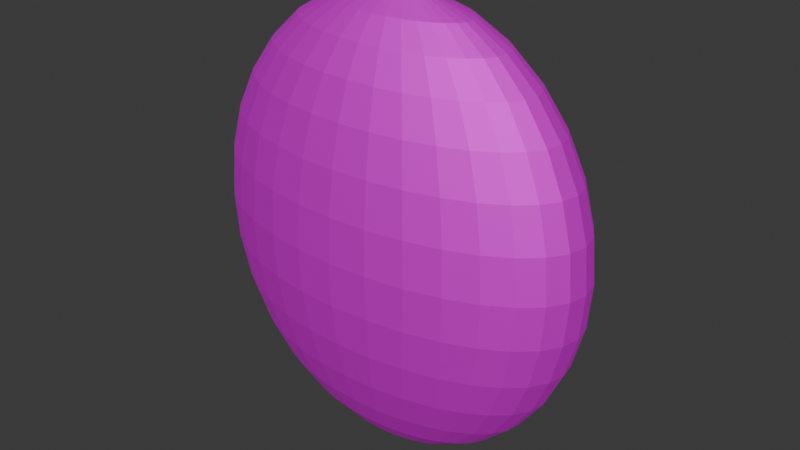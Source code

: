 # Source: industry.blend  (saved by Blender 4.2.16; exported with 4.5.12 LTS)
import bpy
from mathutils import Matrix  # noqa: F401  (used for matrix-valued properties, if any)

bpy.ops.wm.read_factory_settings(use_empty=True)
scene = bpy.context.scene
scene.name = 'Scene'

# ---- images (referenced by path relative to the original .blend; pixels are not part of the script)
import os
ASSET_DIR = os.environ.get("B2B_ASSET_DIR", "")  # directory of the original .blend (textures are referenced by path, not embedded)
HERE = os.path.dirname(os.path.abspath(__file__))  # packed textures are extracted next to this script under _unpacked/

def load_image(name, relpath, width, height, colorspace="sRGB"):
    """Load a texture the original file referenced (path relative to the .blend, or extracted next to this script)."""
    p = next((c for c in (os.path.join(HERE, relpath), os.path.join(ASSET_DIR, relpath)) if relpath and os.path.exists(c)), "")
    if p:
        img = bpy.data.images.load(p, check_existing=True)
        img.name = name
    else:  # same state as the original file: an image datablock whose file is absent (Cycles renders it pink)
        img = bpy.data.images.new(name, width, height)
        img.source = "FILE"
        img.filepath = "//" + (relpath or name)
    img.colorspace_settings.name = colorspace
    return img
img_death_jpg = load_image('death.jpg', 'death.jpg', 1024, 1024, 'sRGB')

# ---- materials (node trees are filled in below, after node groups)
mat_jeremy = bpy.data.materials.new('jeremy')
mat_jeremy.use_transparent_shadow = False

# ---- material node trees
mat_jeremy.use_nodes = True; mat_jeremy.node_tree.nodes.clear()
_N = mat_jeremy.node_tree.nodes; _L = mat_jeremy.node_tree.links
n0 = _N.new('ShaderNodeBsdfPrincipled'); n0.name = 'Principled BSDF'; n0.location = (10, 300)
n0.inputs[1].default_value = 0.8258
n0.inputs[2].default_value = 0.7576
n1 = _N.new('ShaderNodeOutputMaterial'); n1.name = 'Material Output'; n1.location = (300, 300)
n2 = _N.new('ShaderNodeTexImage'); n2.name = 'Image Texture'; n2.location = (-280, 280)
n2.image = img_death_jpg
_L.new(n0.outputs[0], n1.inputs[0])
_L.new(n2.outputs[0], n0.inputs[0])
n1.is_active_output = True

# ---- world
world_world = bpy.data.worlds.new('World'); scene.world = world_world
world_world.use_nodes = True; world_world.node_tree.nodes.clear()
_N = world_world.node_tree.nodes; _L = world_world.node_tree.links
n0 = _N.new('ShaderNodeOutputWorld'); n0.name = 'World Output'; n0.location = (300, 300)
n1 = _N.new('ShaderNodeBackground'); n1.name = 'Background'; n1.location = (10, 300)
n1.inputs[0].default_value = (0.05088, 0.05088, 0.05088, 1.0)
_L.new(n1.outputs[0], n0.inputs[0])
n0.is_active_output = True
world_world.color = (0.05088, 0.05088, 0.05088)
world_world.use_sun_shadow = False
world_world.sun_shadow_jitter_overblur = 0.0

# ---- meshes
me_sphere = bpy.data.meshes.new('Sphere')
me_sphere.from_pydata([(0.0, 0.5556, 0.8315), (0.0, 0.8315, 0.5556), (0.0, 0.9808, 0.1951), (0.0, 1.0, 0.0), (0.0, 0.9808, -0.1951), (0.0, 0.8315, -0.5556), (0.03806, 0.1913, 0.9808), (0.07466, 0.3753, 0.9239), (0.1084, 0.5449, 0.8315), (0.1379, 0.6935, 0.7071), (0.1622, 0.8155, 0.5556), (0.1802, 0.9061, 0.3827), (0.1913, 0.9619, 0.1951), (0.1951, 0.9808, 0.0), (0.1913, 0.9619, -0.1951), (0.1802, 0.9061, -0.3827), (0.1622, 0.8155, -0.5556), (0.1379, 0.6935, -0.7071), (0.1084, 0.5449, -0.8315), (0.07466, 0.3753, -0.9239), (0.03806, 0.1913, -0.9808), (0.07466, 0.1802, 0.9808), (0.1464, 0.3536, 0.9239), (0.2126, 0.5133, 0.8315), (0.2706, 0.6533, 0.7071), (0.3182, 0.7682, 0.5556), (0.3536, 0.8536, 0.3827), (0.3753, 0.9061, 0.1951), (0.3827, 0.9239, 0.0), (0.3753, 0.9061, -0.1951), (0.3536, 0.8536, -0.3827), (0.3182, 0.7682, -0.5556), (0.2706, 0.6533, -0.7071), (0.2126, 0.5133, -0.8315), (0.1464, 0.3536, -0.9239), (0.07466, 0.1802, -0.9808), (0.1084, 0.1622, 0.9808), (0.2126, 0.3182, 0.9239), (0.3087, 0.4619, 0.8315), (0.3928, 0.5879, 0.7071), (0.4619, 0.6913, 0.5556), (0.5133, 0.7682, 0.3827), (0.5449, 0.8155, 0.1951), (0.5556, 0.8315, 0.0), (0.5449, 0.8155, -0.1951), (0.5133, 0.7682, -0.3827), (0.4619, 0.6913, -0.5556), (0.3928, 0.5879, -0.7071), (0.3087, 0.4619, -0.8315), (0.2126, 0.3182, -0.9239), (0.1084, 0.1622, -0.9808), (0.1379, 0.1379, 0.9808), (0.2706, 0.2706, 0.9239), (0.3928, 0.3928, 0.8315), (0.5, 0.5, 0.7071), (0.5879, 0.5879, 0.5556), (0.6533, 0.6533, 0.3827), (0.6935, 0.6935, 0.1951), (0.7071, 0.7071, 0.0), (0.6935, 0.6935, -0.1951), (0.6533, 0.6533, -0.3827), (0.5879, 0.5879, -0.5556), (0.5, 0.5, -0.7071), (0.3928, 0.3928, -0.8315), (0.2706, 0.2706, -0.9239), (0.1379, 0.1379, -0.9808), (0.1622, 0.1084, 0.9808), (0.3182, 0.2126, 0.9239), (0.4619, 0.3087, 0.8315), (0.5879, 0.3928, 0.7071), (0.6913, 0.4619, 0.5556), (0.7682, 0.5133, 0.3827), (0.8155, 0.5449, 0.1951), (0.8315, 0.5556, 0.0), (0.8155, 0.5449, -0.1951), (0.7682, 0.5133, -0.3827), (0.6913, 0.4619, -0.5556), (0.5879, 0.3928, -0.7071), (0.4619, 0.3087, -0.8315), (0.3182, 0.2126, -0.9239), (0.1622, 0.1084, -0.9808), (0.0, 0.0, 1.0), (0.1802, 0.07466, 0.9808), (0.3536, 0.1464, 0.9239), (0.5133, 0.2126, 0.8315), (0.6533, 0.2706, 0.7071), (0.7682, 0.3182, 0.5556), (0.8536, 0.3536, 0.3827), (0.9061, 0.3753, 0.1951), (0.9239, 0.3827, 0.0), (0.9061, 0.3753, -0.1951), (0.8536, 0.3536, -0.3827), (0.7682, 0.3182, -0.5556), (0.6533, 0.2706, -0.7071), (0.5133, 0.2126, -0.8315), (0.3536, 0.1464, -0.9239), (0.1802, 0.07466, -0.9808), (0.1913, 0.03806, 0.9808), (0.3753, 0.07466, 0.9239), (0.5449, 0.1084, 0.8315), (0.6935, 0.1379, 0.7071), (0.8155, 0.1622, 0.5556), (0.9061, 0.1802, 0.3827), (0.9619, 0.1913, 0.1951), (0.9808, 0.1951, 0.0), (0.9619, 0.1913, -0.1951), (0.9061, 0.1802, -0.3827), (0.8155, 0.1622, -0.5556), (0.6935, 0.1379, -0.7071), (0.5449, 0.1084, -0.8315), (0.3753, 0.07466, -0.9239), (0.1913, 0.03806, -0.9808), (0.1951, -1.118e-08, 0.9808), (0.3827, -2.235e-08, 0.9239), (0.5556, -5.215e-08, 0.8315), (0.7071, 1.49e-08, 0.7071), (0.8315, -8.941e-08, 0.5556), (0.9239, 4.47e-08, 0.3827), (0.9808, -8.941e-08, 0.1951), (1.0, -1.639e-07, 0.0), (0.9808, -8.941e-08, -0.1951), (0.9239, 4.47e-08, -0.3827), (0.8315, -8.941e-08, -0.5556), (0.7071, 1.49e-08, -0.7071), (0.5556, -5.215e-08, -0.8315), (0.3827, -2.235e-08, -0.9239), (0.1951, -1.118e-08, -0.9808), (0.1913, -0.03806, 0.9808), (0.3753, -0.07466, 0.9239), (0.5449, -0.1084, 0.8315), (0.6935, -0.1379, 0.7071), (0.8155, -0.1622, 0.5556), (0.9061, -0.1802, 0.3827), (0.9619, -0.1913, 0.1951), (0.9808, -0.1951, 0.0), (0.9619, -0.1913, -0.1951), (0.9061, -0.1802, -0.3827), (0.8155, -0.1622, -0.5556), (0.6935, -0.1379, -0.7071), (0.5449, -0.1084, -0.8315), (0.3753, -0.07466, -0.9239), (0.1913, -0.03806, -0.9808), (0.1802, -0.07466, 0.9808), (0.3536, -0.1464, 0.9239), (0.5133, -0.2126, 0.8315), (0.6533, -0.2706, 0.7071), (0.7682, -0.3182, 0.5556), (0.8536, -0.3536, 0.3827), (0.9061, -0.3753, 0.1951), (0.9239, -0.3827, 0.0), (0.9061, -0.3753, -0.1951), (0.8536, -0.3536, -0.3827), (0.7682, -0.3182, -0.5556), (0.6533, -0.2706, -0.7071), (0.5133, -0.2126, -0.8315), (0.3536, -0.1464, -0.9239), (0.1802, -0.07466, -0.9808), (0.1622, -0.1084, 0.9808), (0.3182, -0.2126, 0.9239), (0.4619, -0.3087, 0.8315), (0.5879, -0.3928, 0.7071), (0.6913, -0.4619, 0.5556), (0.7682, -0.5133, 0.3827), (0.8155, -0.5449, 0.1951), (0.8315, -0.5556, 0.0), (0.8155, -0.5449, -0.1951), (0.7682, -0.5133, -0.3827), (0.6913, -0.4619, -0.5556), (0.5879, -0.3928, -0.7071), (0.4619, -0.3087, -0.8315), (0.3182, -0.2126, -0.9239), (0.1622, -0.1084, -0.9808), (0.1379, -0.1379, 0.9808), (0.2706, -0.2706, 0.9239), (0.3928, -0.3928, 0.8315), (0.5, -0.5, 0.7071), (0.5879, -0.5879, 0.5556), (0.6533, -0.6533, 0.3827), (0.6935, -0.6935, 0.1951), (0.7071, -0.7071, 0.0), (0.6935, -0.6935, -0.1951), (0.6533, -0.6533, -0.3827), (0.5879, -0.5879, -0.5556), (0.5, -0.5, -0.7071), (0.3928, -0.3928, -0.8315), (0.2706, -0.2706, -0.9239), (0.1379, -0.1379, -0.9808), (0.1084, -0.1622, 0.9808), (0.2126, -0.3182, 0.9239), (0.3087, -0.4619, 0.8315), (0.3928, -0.5879, 0.7071), (0.4619, -0.6913, 0.5556), (0.5133, -0.7682, 0.3827), (0.5449, -0.8155, 0.1951), (0.5556, -0.8315, 0.0), (0.5449, -0.8155, -0.1951), (0.5133, -0.7682, -0.3827), (0.4619, -0.6913, -0.5556), (0.3928, -0.5879, -0.7071), (0.3087, -0.4619, -0.8315), (0.2126, -0.3182, -0.9239), (0.1084, -0.1622, -0.9808), (0.07466, -0.1802, 0.9808), (0.1464, -0.3536, 0.9239), (0.2126, -0.5133, 0.8315), (0.2706, -0.6533, 0.7071), (0.3182, -0.7682, 0.5556), (0.3536, -0.8536, 0.3827), (0.3753, -0.9061, 0.1951), (0.3827, -0.9239, 0.0), (0.3753, -0.9061, -0.1951), (0.3536, -0.8536, -0.3827), (0.3182, -0.7682, -0.5556), (0.2706, -0.6533, -0.7071), (0.2126, -0.5133, -0.8315), (0.1464, -0.3536, -0.9239), (0.07466, -0.1802, -0.9808), (0.03806, -0.1913, 0.9808), (0.07466, -0.3753, 0.9239), (0.1084, -0.5449, 0.8315), (0.1379, -0.6935, 0.7071), (0.1622, -0.8155, 0.5556), (0.1802, -0.9061, 0.3827), (0.1913, -0.9619, 0.1951), (0.1951, -0.9808, 0.0), (0.1913, -0.9619, -0.1951), (0.1802, -0.9061, -0.3827), (0.1622, -0.8155, -0.5556), (0.1379, -0.6935, -0.7071), (0.1084, -0.5449, -0.8315), (0.07466, -0.3753, -0.9239), (0.03806, -0.1913, -0.9808), (-7.451e-09, -0.1951, 0.9808), (-5.215e-08, -0.3827, 0.9239), (-9.686e-08, -0.5556, 0.8315), (-1.49e-08, -0.7071, 0.7071), (-1.043e-07, -0.8315, 0.5556), (2.98e-08, -0.9239, 0.3827), (-1.341e-07, -0.9808, 0.1951), (-3.278e-07, -1.0, 0.0), (-1.341e-07, -0.9808, -0.1951), (2.98e-08, -0.9239, -0.3827), (-1.043e-07, -0.8315, -0.5556), (-1.49e-08, -0.7071, -0.7071), (-9.686e-08, -0.5556, -0.8315), (-5.215e-08, -0.3827, -0.9239), (-7.451e-09, -0.1951, -0.9808), (-0.03806, -0.1913, 0.9808), (-0.07466, -0.3753, 0.9239), (-0.1084, -0.5449, 0.8315), (-0.1379, -0.6935, 0.7071), (-0.1622, -0.8155, 0.5556), (-0.1802, -0.9061, 0.3827), (-0.1913, -0.9619, 0.1951), (-0.1951, -0.9808, 0.0), (-0.1913, -0.9619, -0.1951), (-0.1802, -0.9061, -0.3827), (-0.1622, -0.8155, -0.5556), (-0.1379, -0.6935, -0.7071), (-0.1084, -0.5449, -0.8315), (-0.07466, -0.3753, -0.9239), (-0.03806, -0.1913, -0.9808), (-0.07466, -0.1802, 0.9808), (-0.1464, -0.3536, 0.9239), (-0.2126, -0.5133, 0.8315), (-0.2706, -0.6533, 0.7071), (-0.3182, -0.7682, 0.5556), (-0.3536, -0.8536, 0.3827), (-0.3753, -0.9061, 0.1951), (-0.3827, -0.9239, 0.0), (-0.3753, -0.9061, -0.1951), (-0.3536, -0.8536, -0.3827), (-0.3182, -0.7682, -0.5556), (-0.2706, -0.6533, -0.7071), (-0.2126, -0.5133, -0.8315), (-0.1464, -0.3536, -0.9239), (-0.07466, -0.1802, -0.9808), (-0.1084, -0.1622, 0.9808), (-0.2126, -0.3182, 0.9239), (-0.3087, -0.4619, 0.8315), (-0.3928, -0.5879, 0.7071), (-0.4619, -0.6913, 0.5556), (-0.5133, -0.7682, 0.3827), (-0.5449, -0.8155, 0.1951), (-0.5556, -0.8315, 0.0), (-0.5449, -0.8155, -0.1951), (-0.5133, -0.7682, -0.3827), (-0.4619, -0.6913, -0.5556), (-0.3928, -0.5879, -0.7071), (-0.3087, -0.4619, -0.8315), (-0.2126, -0.3182, -0.9239), (-0.1084, -0.1622, -0.9808), (-0.1379, -0.1379, 0.9808), (-0.2706, -0.2706, 0.9239), (-0.3928, -0.3928, 0.8315), (-0.5, -0.5, 0.7071), (-0.5879, -0.5879, 0.5556), (-0.6533, -0.6533, 0.3827), (-0.6935, -0.6935, 0.1951), (-0.7071, -0.7071, 0.0), (-0.6935, -0.6935, -0.1951), (-0.6533, -0.6533, -0.3827), (-0.5879, -0.5879, -0.5556), (-0.5, -0.5, -0.7071), (-0.3928, -0.3928, -0.8315), (-0.2706, -0.2706, -0.9239), (-0.1379, -0.1379, -0.9808), (0.0, 0.0, -1.0), (-0.1622, -0.1084, 0.9808), (-0.3182, -0.2126, 0.9239), (-0.4619, -0.3087, 0.8315), (-0.5879, -0.3928, 0.7071), (-0.6913, -0.4619, 0.5556), (-0.7682, -0.5133, 0.3827), (-0.8155, -0.5449, 0.1951), (-0.8315, -0.5556, 0.0), (-0.8155, -0.5449, -0.1951), (-0.7682, -0.5133, -0.3827), (-0.6913, -0.4619, -0.5556), (-0.5879, -0.3928, -0.7071), (-0.4619, -0.3087, -0.8315), (-0.3182, -0.2126, -0.9239), (-0.1622, -0.1084, -0.9808), (-0.1802, -0.07466, 0.9808), (-0.3536, -0.1464, 0.9239), (-0.5133, -0.2126, 0.8315), (-0.6533, -0.2706, 0.7071), (-0.7682, -0.3182, 0.5556), (-0.8536, -0.3536, 0.3827), (-0.9061, -0.3753, 0.1951), (-0.9239, -0.3827, 0.0), (-0.9061, -0.3753, -0.1951), (-0.8536, -0.3536, -0.3827), (-0.7682, -0.3182, -0.5556), (-0.6533, -0.2706, -0.7071), (-0.5133, -0.2126, -0.8315), (-0.3536, -0.1464, -0.9239), (-0.1802, -0.07466, -0.9808), (-0.1913, -0.03806, 0.9808), (-0.3753, -0.07466, 0.9239), (-0.5449, -0.1084, 0.8315), (-0.6935, -0.1379, 0.7071), (-0.8155, -0.1622, 0.5556), (-0.9061, -0.1802, 0.3827), (-0.9619, -0.1913, 0.1951), (-0.9808, -0.1951, 0.0), (-0.9619, -0.1913, -0.1951), (-0.9061, -0.1802, -0.3827), (-0.8155, -0.1622, -0.5556), (-0.6935, -0.1379, -0.7071), (-0.5449, -0.1084, -0.8315), (-0.3753, -0.07466, -0.9239), (-0.1913, -0.03806, -0.9808), (-0.1951, 1.863e-08, 0.9808), (-0.3827, 5.215e-08, 0.9239), (-0.5556, 1.49e-07, 0.8315), (-0.7071, 2.98e-08, 0.7071), (-0.8315, 1.639e-07, 0.5556), (-0.9239, 1.49e-08, 0.3827), (-0.9808, 2.682e-07, 0.1951), (-1.0, 4.47e-07, 0.0), (-0.9808, 2.682e-07, -0.1951), (-0.9239, 1.49e-08, -0.3827), (-0.8315, 1.639e-07, -0.5556), (-0.7071, 2.98e-08, -0.7071), (-0.5556, 1.49e-07, -0.8315), (-0.3827, 5.215e-08, -0.9239), (-0.1951, 1.863e-08, -0.9808), (-0.1913, 0.03806, 0.9808), (-0.3753, 0.07466, 0.9239), (-0.5449, 0.1084, 0.8315), (-0.6935, 0.1379, 0.7071), (-0.8155, 0.1622, 0.5556), (-0.9061, 0.1802, 0.3827), (-0.9619, 0.1913, 0.1951), (-0.9808, 0.1951, 0.0), (-0.9619, 0.1913, -0.1951), (-0.9061, 0.1802, -0.3827), (-0.8155, 0.1622, -0.5556), (-0.6935, 0.1379, -0.7071), (-0.5449, 0.1084, -0.8315), (-0.3753, 0.07466, -0.9239), (-0.1913, 0.03806, -0.9808), (-0.1802, 0.07466, 0.9808), (-0.3536, 0.1464, 0.9239), (-0.5133, 0.2126, 0.8315), (-0.6533, 0.2706, 0.7071), (-0.7682, 0.3182, 0.5556), (-0.8536, 0.3536, 0.3827), (-0.9061, 0.3753, 0.1951), (-0.9239, 0.3827, 0.0), (-0.9061, 0.3753, -0.1951), (-0.8536, 0.3536, -0.3827), (-0.7682, 0.3182, -0.5556), (-0.6533, 0.2706, -0.7071), (-0.5133, 0.2126, -0.8315), (-0.3536, 0.1464, -0.9239), (-0.1802, 0.07466, -0.9808), (-0.1622, 0.1084, 0.9808), (-0.3182, 0.2126, 0.9239), (-0.4619, 0.3087, 0.8315), (-0.5879, 0.3928, 0.7071), (-0.6913, 0.4619, 0.5556), (-0.7682, 0.5133, 0.3827), (-0.8155, 0.5449, 0.1951), (-0.8315, 0.5556, 0.0), (-0.8155, 0.5449, -0.1951), (-0.7682, 0.5133, -0.3827), (-0.6913, 0.4619, -0.5556), (-0.5879, 0.3928, -0.7071), (-0.4619, 0.3087, -0.8315), (-0.3182, 0.2126, -0.9239), (-0.1622, 0.1084, -0.9808), (-0.1379, 0.1379, 0.9808), (-0.2706, 0.2706, 0.9239), (-0.3928, 0.3928, 0.8315), (-0.5, 0.5, 0.7071), (-0.5879, 0.5879, 0.5556), (-0.6533, 0.6533, 0.3827), (-0.6935, 0.6935, 0.1951), (-0.7071, 0.7071, 0.0), (-0.6935, 0.6935, -0.1951), (-0.6533, 0.6533, -0.3827), (-0.5879, 0.5879, -0.5556), (-0.5, 0.5, -0.7071), (-0.3928, 0.3928, -0.8315), (-0.2706, 0.2706, -0.9239), (-0.1379, 0.1379, -0.9808), (-0.1084, 0.1622, 0.9808), (-0.2126, 0.3182, 0.9239), (-0.3087, 0.4619, 0.8315), (-0.3928, 0.5879, 0.7071), (-0.4619, 0.6913, 0.5556), (-0.5133, 0.7682, 0.3827), (-0.5449, 0.8155, 0.1951), (-0.5556, 0.8315, 0.0), (-0.5449, 0.8155, -0.1951), (-0.5133, 0.7682, -0.3827), (-0.4619, 0.6913, -0.5556), (-0.3928, 0.5879, -0.7071), (-0.3087, 0.4619, -0.8315), (-0.2126, 0.3182, -0.9239), (-0.1084, 0.1622, -0.9808), (-0.07466, 0.1802, 0.9808), (-0.1464, 0.3536, 0.9239), (-0.2126, 0.5133, 0.8315), (-0.2706, 0.6533, 0.7071), (-0.3182, 0.7682, 0.5556), (-0.3536, 0.8536, 0.3827), (-0.3753, 0.9061, 0.1951), (-0.3827, 0.9239, 0.0), (-0.3753, 0.9061, -0.1951), (-0.3536, 0.8536, -0.3827), (-0.3182, 0.7682, -0.5556), (-0.2706, 0.6533, -0.7071), (-0.2126, 0.5133, -0.8315), (-0.1464, 0.3536, -0.9239), (-0.07466, 0.1802, -0.9808), (-0.03806, 0.1913, 0.9808), (-0.07466, 0.3753, 0.9239), (-0.1084, 0.5449, 0.8315), (-0.1379, 0.6935, 0.7071), (-0.1622, 0.8155, 0.5556), (-0.1802, 0.9061, 0.3827), (-0.1913, 0.9619, 0.1951), (-0.1951, 0.9808, 0.0), (-0.1913, 0.9619, -0.1951), (-0.1802, 0.9061, -0.3827), (-0.1622, 0.8155, -0.5556), (-0.1379, 0.6935, -0.7071), (-0.1084, 0.5449, -0.8315), (-0.07466, 0.3753, -0.9239), (-0.03806, 0.1913, -0.9808), (1.49e-08, 0.1951, 0.9808), (6.706e-08, 0.3827, 0.9239), (8.941e-08, 0.7071, 0.7071), (5.96e-08, 0.9239, 0.3827), (5.96e-08, 0.9239, -0.3827), (8.941e-08, 0.7071, -0.7071), (2.161e-07, 0.5556, -0.8315), (6.706e-08, 0.3827, -0.9239), (1.49e-08, 0.1951, -0.9808)], [], [(0, 474, 7, 8), (5, 477, 15, 16), (475, 0, 8, 9), (478, 5, 16, 17), (1, 475, 9, 10), (479, 478, 17, 18), (476, 1, 10, 11), (480, 479, 18, 19), (2, 476, 11, 12), (481, 480, 19, 20), (3, 2, 12, 13), (473, 81, 6), (307, 481, 20), (4, 3, 13, 14), (474, 473, 6, 7), (477, 4, 14, 15), (7, 6, 21, 22), (15, 14, 29, 30), (8, 7, 22, 23), (16, 15, 30, 31), (9, 8, 23, 24), (17, 16, 31, 32), (10, 9, 24, 25), (18, 17, 32, 33), (11, 10, 25, 26), (19, 18, 33, 34), (12, 11, 26, 27), (20, 19, 34, 35), (13, 12, 27, 28), (6, 81, 21), (307, 20, 35), (14, 13, 28, 29), (26, 25, 40, 41), (34, 33, 48, 49), (27, 26, 41, 42), (35, 34, 49, 50), (28, 27, 42, 43), (21, 81, 36), (307, 35, 50), (29, 28, 43, 44), (22, 21, 36, 37), (30, 29, 44, 45), (23, 22, 37, 38), (31, 30, 45, 46), (24, 23, 38, 39), (32, 31, 46, 47), (25, 24, 39, 40), (33, 32, 47, 48), (45, 44, 59, 60), (38, 37, 52, 53), (46, 45, 60, 61), (39, 38, 53, 54), (47, 46, 61, 62), (40, 39, 54, 55), (48, 47, 62, 63), (41, 40, 55, 56), (49, 48, 63, 64), (42, 41, 56, 57), (50, 49, 64, 65), (43, 42, 57, 58), (36, 81, 51), (307, 50, 65), (44, 43, 58, 59), (37, 36, 51, 52), (64, 63, 78, 79), (57, 56, 71, 72), (65, 64, 79, 80), (58, 57, 72, 73), (51, 81, 66), (307, 65, 80), (59, 58, 73, 74), (52, 51, 66, 67), (60, 59, 74, 75), (53, 52, 67, 68), (61, 60, 75, 76), (54, 53, 68, 69), (62, 61, 76, 77), (55, 54, 69, 70), (63, 62, 77, 78), (56, 55, 70, 71), (68, 67, 83, 84), (76, 75, 91, 92), (69, 68, 84, 85), (77, 76, 92, 93), (70, 69, 85, 86), (78, 77, 93, 94), (71, 70, 86, 87), (79, 78, 94, 95), (72, 71, 87, 88), (80, 79, 95, 96), (73, 72, 88, 89), (66, 81, 82), (307, 80, 96), (74, 73, 89, 90), (67, 66, 82, 83), (75, 74, 90, 91), (88, 87, 102, 103), (96, 95, 110, 111), (89, 88, 103, 104), (82, 81, 97), (307, 96, 111), (90, 89, 104, 105), (83, 82, 97, 98), (91, 90, 105, 106), (84, 83, 98, 99), (92, 91, 106, 107), (85, 84, 99, 100), (93, 92, 107, 108), (86, 85, 100, 101), (94, 93, 108, 109), (87, 86, 101, 102), (95, 94, 109, 110), (107, 106, 121, 122), (100, 99, 114, 115), (108, 107, 122, 123), (101, 100, 115, 116), (109, 108, 123, 124), (102, 101, 116, 117), (110, 109, 124, 125), (103, 102, 117, 118), (111, 110, 125, 126), (104, 103, 118, 119), (97, 81, 112), (307, 111, 126), (105, 104, 119, 120), (98, 97, 112, 113), (106, 105, 120, 121), (99, 98, 113, 114), (126, 125, 140, 141), (119, 118, 133, 134), (112, 81, 127), (307, 126, 141), (120, 119, 134, 135), (113, 112, 127, 128), (121, 120, 135, 136), (114, 113, 128, 129), (122, 121, 136, 137), (115, 114, 129, 130), (123, 122, 137, 138), (116, 115, 130, 131), (124, 123, 138, 139), (117, 116, 131, 132), (125, 124, 139, 140), (118, 117, 132, 133), (138, 137, 152, 153), (131, 130, 145, 146), (139, 138, 153, 154), (132, 131, 146, 147), (140, 139, 154, 155), (133, 132, 147, 148), (141, 140, 155, 156), (134, 133, 148, 149), (127, 81, 142), (307, 141, 156), (135, 134, 149, 150), (128, 127, 142, 143), (136, 135, 150, 151), (129, 128, 143, 144), (137, 136, 151, 152), (130, 129, 144, 145), (142, 81, 157), (307, 156, 171), (150, 149, 164, 165), (143, 142, 157, 158), (151, 150, 165, 166), (144, 143, 158, 159), (152, 151, 166, 167), (145, 144, 159, 160), (153, 152, 167, 168), (146, 145, 160, 161), (154, 153, 168, 169), (147, 146, 161, 162), (155, 154, 169, 170), (148, 147, 162, 163), (156, 155, 170, 171), (149, 148, 163, 164), (161, 160, 175, 176), (169, 168, 183, 184), (162, 161, 176, 177), (170, 169, 184, 185), (163, 162, 177, 178), (171, 170, 185, 186), (164, 163, 178, 179), (157, 81, 172), (307, 171, 186), (165, 164, 179, 180), (158, 157, 172, 173), (166, 165, 180, 181), (159, 158, 173, 174), (167, 166, 181, 182), (160, 159, 174, 175), (168, 167, 182, 183), (180, 179, 194, 195), (173, 172, 187, 188), (181, 180, 195, 196), (174, 173, 188, 189), (182, 181, 196, 197), (175, 174, 189, 190), (183, 182, 197, 198), (176, 175, 190, 191), (184, 183, 198, 199), (177, 176, 191, 192), (185, 184, 199, 200), (178, 177, 192, 193), (186, 185, 200, 201), (179, 178, 193, 194), (172, 81, 187), (307, 186, 201), (199, 198, 213, 214), (192, 191, 206, 207), (200, 199, 214, 215), (193, 192, 207, 208), (201, 200, 215, 216), (194, 193, 208, 209), (187, 81, 202), (307, 201, 216), (195, 194, 209, 210), (188, 187, 202, 203), (196, 195, 210, 211), (189, 188, 203, 204), (197, 196, 211, 212), (190, 189, 204, 205), (198, 197, 212, 213), (191, 190, 205, 206), (203, 202, 217, 218), (211, 210, 225, 226), (204, 203, 218, 219), (212, 211, 226, 227), (205, 204, 219, 220), (213, 212, 227, 228), (206, 205, 220, 221), (214, 213, 228, 229), (207, 206, 221, 222), (215, 214, 229, 230), (208, 207, 222, 223), (216, 215, 230, 231), (209, 208, 223, 224), (202, 81, 217), (307, 216, 231), (210, 209, 224, 225), (222, 221, 236, 237), (230, 229, 244, 245), (223, 222, 237, 238), (231, 230, 245, 246), (224, 223, 238, 239), (217, 81, 232), (307, 231, 246), (225, 224, 239, 240), (218, 217, 232, 233), (226, 225, 240, 241), (219, 218, 233, 234), (227, 226, 241, 242), (220, 219, 234, 235), (228, 227, 242, 243), (221, 220, 235, 236), (229, 228, 243, 244), (241, 240, 255, 256), (234, 233, 248, 249), (242, 241, 256, 257), (235, 234, 249, 250), (243, 242, 257, 258), (236, 235, 250, 251), (244, 243, 258, 259), (237, 236, 251, 252), (245, 244, 259, 260), (238, 237, 252, 253), (246, 245, 260, 261), (239, 238, 253, 254), (232, 81, 247), (307, 246, 261), (240, 239, 254, 255), (233, 232, 247, 248), (260, 259, 274, 275), (253, 252, 267, 268), (261, 260, 275, 276), (254, 253, 268, 269), (247, 81, 262), (307, 261, 276), (255, 254, 269, 270), (248, 247, 262, 263), (256, 255, 270, 271), (249, 248, 263, 264), (257, 256, 271, 272), (250, 249, 264, 265), (258, 257, 272, 273), (251, 250, 265, 266), (259, 258, 273, 274), (252, 251, 266, 267), (272, 271, 286, 287), (265, 264, 279, 280), (273, 272, 287, 288), (266, 265, 280, 281), (274, 273, 288, 289), (267, 266, 281, 282), (275, 274, 289, 290), (268, 267, 282, 283), (276, 275, 290, 291), (269, 268, 283, 284), (262, 81, 277), (307, 276, 291), (270, 269, 284, 285), (263, 262, 277, 278), (271, 270, 285, 286), (264, 263, 278, 279), (291, 290, 305, 306), (284, 283, 298, 299), (277, 81, 292), (307, 291, 306), (285, 284, 299, 300), (278, 277, 292, 293), (286, 285, 300, 301), (279, 278, 293, 294), (287, 286, 301, 302), (280, 279, 294, 295), (288, 287, 302, 303), (281, 280, 295, 296), (289, 288, 303, 304), (282, 281, 296, 297), (290, 289, 304, 305), (283, 282, 297, 298), (295, 294, 310, 311), (303, 302, 318, 319), (296, 295, 311, 312), (304, 303, 319, 320), (297, 296, 312, 313), (305, 304, 320, 321), (298, 297, 313, 314), (306, 305, 321, 322), (299, 298, 314, 315), (292, 81, 308), (307, 306, 322), (300, 299, 315, 316), (293, 292, 308, 309), (301, 300, 316, 317), (294, 293, 309, 310), (302, 301, 317, 318), (315, 314, 329, 330), (308, 81, 323), (307, 322, 337), (316, 315, 330, 331), (309, 308, 323, 324), (317, 316, 331, 332), (310, 309, 324, 325), (318, 317, 332, 333), (311, 310, 325, 326), (319, 318, 333, 334), (312, 311, 326, 327), (320, 319, 334, 335), (313, 312, 327, 328), (321, 320, 335, 336), (314, 313, 328, 329), (322, 321, 336, 337), (334, 333, 348, 349), (327, 326, 341, 342), (335, 334, 349, 350), (328, 327, 342, 343), (336, 335, 350, 351), (329, 328, 343, 344), (337, 336, 351, 352), (330, 329, 344, 345), (323, 81, 338), (307, 337, 352), (331, 330, 345, 346), (324, 323, 338, 339), (332, 331, 346, 347), (325, 324, 339, 340), (333, 332, 347, 348), (326, 325, 340, 341), (338, 81, 353), (307, 352, 367), (346, 345, 360, 361), (339, 338, 353, 354), (347, 346, 361, 362), (340, 339, 354, 355), (348, 347, 362, 363), (341, 340, 355, 356), (349, 348, 363, 364), (342, 341, 356, 357), (350, 349, 364, 365), (343, 342, 357, 358), (351, 350, 365, 366), (344, 343, 358, 359), (352, 351, 366, 367), (345, 344, 359, 360), (357, 356, 371, 372), (365, 364, 379, 380), (358, 357, 372, 373), (366, 365, 380, 381), (359, 358, 373, 374), (367, 366, 381, 382), (360, 359, 374, 375), (353, 81, 368), (307, 367, 382), (361, 360, 375, 376), (354, 353, 368, 369), (362, 361, 376, 377), (355, 354, 369, 370), (363, 362, 377, 378), (356, 355, 370, 371), (364, 363, 378, 379), (376, 375, 390, 391), (369, 368, 383, 384), (377, 376, 391, 392), (370, 369, 384, 385), (378, 377, 392, 393), (371, 370, 385, 386), (379, 378, 393, 394), (372, 371, 386, 387), (380, 379, 394, 395), (373, 372, 387, 388), (381, 380, 395, 396), (374, 373, 388, 389), (382, 381, 396, 397), (375, 374, 389, 390), (368, 81, 383), (307, 382, 397), (395, 394, 409, 410), (388, 387, 402, 403), (396, 395, 410, 411), (389, 388, 403, 404), (397, 396, 411, 412), (390, 389, 404, 405), (383, 81, 398), (307, 397, 412), (391, 390, 405, 406), (384, 383, 398, 399), (392, 391, 406, 407), (385, 384, 399, 400), (393, 392, 407, 408), (386, 385, 400, 401), (394, 393, 408, 409), (387, 386, 401, 402), (407, 406, 421, 422), (400, 399, 414, 415), (408, 407, 422, 423), (401, 400, 415, 416), (409, 408, 423, 424), (402, 401, 416, 417), (410, 409, 424, 425), (403, 402, 417, 418), (411, 410, 425, 426), (404, 403, 418, 419), (412, 411, 426, 427), (405, 404, 419, 420), (398, 81, 413), (307, 412, 427), (406, 405, 420, 421), (399, 398, 413, 414), (426, 425, 440, 441), (419, 418, 433, 434), (427, 426, 441, 442), (420, 419, 434, 435), (413, 81, 428), (307, 427, 442), (421, 420, 435, 436), (414, 413, 428, 429), (422, 421, 436, 437), (415, 414, 429, 430), (423, 422, 437, 438), (416, 415, 430, 431), (424, 423, 438, 439), (417, 416, 431, 432), (425, 424, 439, 440), (418, 417, 432, 433), (430, 429, 444, 445), (438, 437, 452, 453), (431, 430, 445, 446), (439, 438, 453, 454), (432, 431, 446, 447), (440, 439, 454, 455), (433, 432, 447, 448), (441, 440, 455, 456), (434, 433, 448, 449), (442, 441, 456, 457), (435, 434, 449, 450), (428, 81, 443), (307, 442, 457), (436, 435, 450, 451), (429, 428, 443, 444), (437, 436, 451, 452), (449, 448, 463, 464), (457, 456, 471, 472), (450, 449, 464, 465), (443, 81, 458), (307, 457, 472), (451, 450, 465, 466), (444, 443, 458, 459), (452, 451, 466, 467), (445, 444, 459, 460), (453, 452, 467, 468), (446, 445, 460, 461), (454, 453, 468, 469), (447, 446, 461, 462), (455, 454, 469, 470), (448, 447, 462, 463), (456, 455, 470, 471), (468, 467, 477, 5), (461, 460, 0, 475), (469, 468, 5, 478), (462, 461, 475, 1), (470, 469, 478, 479), (463, 462, 1, 476), (471, 470, 479, 480), (464, 463, 476, 2), (472, 471, 480, 481), (465, 464, 2, 3), (458, 81, 473), (307, 472, 481), (466, 465, 3, 4), (459, 458, 473, 474), (467, 466, 4, 477), (460, 459, 474, 0)])
_uv = me_sphere.uv_layers.new(name='UVMap')
_uv.uv.foreach_set('vector', [0.4616, 0.8482, 0.4616, 0.9084, 0.3795, 0.9084, 0.3795, 0.8482, 0.4616, 0.3671, 0.4616, 0.4272, 0.3795, 0.4272, 0.3795, 0.3671, 0.4616, 0.7881, 0.4616, 0.8482, 0.3795, 0.8482, 0.3795, 0.7881, 0.4616, 0.3069, 0.4616, 0.3671, 0.3795, 0.3671, 0.3795, 0.3069, 0.4616, 0.7279, 0.4616, 0.7881, 0.3795, 0.7881, 0.3795, 0.7279, 0.4616, 0.2468, 0.4616, 0.3069, 0.3795, 0.3069, 0.3795, 0.2468, 0.4616, 0.6678, 0.4616, 0.7279, 0.3795, 0.7279, 0.3795, 0.6678, 0.4616, 0.1866, 0.4616, 0.2468, 0.3795, 0.2468, 0.3795, 0.1866, 0.4616, 0.6076, 0.4616, 0.6678, 0.3795, 0.6678, 0.3795, 0.6076, 0.4616, 0.1265, 0.4616, 0.1866, 0.3795, 0.1866, 0.3795, 0.1265, 0.4616, 0.5475, 0.4616, 0.6076, 0.3795, 0.6076, 0.3795, 0.5475, 0.4616, 0.9685, 0.4206, 1.029, 0.3795, 0.9685, 0.4206, 0.06633, 0.4616, 0.1265, 0.3795, 0.1265, 0.4616, 0.4874, 0.4616, 0.5475, 0.3795, 0.5475, 0.3795, 0.4874, 0.4616, 0.9084, 0.4616, 0.9685, 0.3795, 0.9685, 0.3795, 0.9084, 0.4616, 0.4272, 0.4616, 0.4874, 0.3795, 0.4874, 0.3795, 0.4272, 0.3795, 0.9084, 0.3795, 0.9685, 0.2974, 0.9685, 0.2974, 0.9084, 0.3795, 0.4272, 0.3795, 0.4874, 0.2974, 0.4874, 0.2974, 0.4272, 0.3795, 0.8482, 0.3795, 0.9084, 0.2974, 0.9084, 0.2974, 0.8482, 0.3795, 0.3671, 0.3795, 0.4272, 0.2974, 0.4272, 0.2974, 0.3671, 0.3795, 0.7881, 0.3795, 0.8482, 0.2974, 0.8482, 0.2974, 0.7881, 0.3795, 0.3069, 0.3795, 0.3671, 0.2974, 0.3671, 0.2974, 0.3069, 0.3795, 0.7279, 0.3795, 0.7881, 0.2974, 0.7881, 0.2974, 0.7279, 0.3795, 0.2468, 0.3795, 0.3069, 0.2974, 0.3069, 0.2974, 0.2468, 0.3795, 0.6678, 0.3795, 0.7279, 0.2974, 0.7279, 0.2974, 0.6678, 0.3795, 0.1866, 0.3795, 0.2468, 0.2974, 0.2468, 0.2974, 0.1866, 0.3795, 0.6076, 0.3795, 0.6678, 0.2974, 0.6678, 0.2974, 0.6076, 0.3795, 0.1265, 0.3795, 0.1866, 0.2974, 0.1866, 0.2974, 0.1265, 0.3795, 0.5475, 0.3795, 0.6076, 0.2974, 0.6076, 0.2974, 0.5475, 0.3795, 0.9685, 0.3385, 1.029, 0.2974, 0.9685, 0.3385, 0.06633, 0.3795, 0.1265, 0.2974, 0.1265, 0.3795, 0.4874, 0.3795, 0.5475, 0.2974, 0.5475, 0.2974, 0.4874, 0.2974, 0.6678, 0.2974, 0.7279, 0.2154, 0.7279, 0.2154, 0.6678, 0.2974, 0.1866, 0.2974, 0.2468, 0.2154, 0.2468, 0.2154, 0.1866, 0.2974, 0.6076, 0.2974, 0.6678, 0.2154, 0.6678, 0.2154, 0.6076, 0.2974, 0.1265, 0.2974, 0.1866, 0.2154, 0.1866, 0.2154, 0.1265, 0.2974, 0.5475, 0.2974, 0.6076, 0.2154, 0.6076, 0.2154, 0.5475, 0.2974, 0.9685, 0.2564, 1.029, 0.2154, 0.9685, 0.2564, 0.06633, 0.2974, 0.1265, 0.2154, 0.1265, 0.2974, 0.4874, 0.2974, 0.5475, 0.2154, 0.5475, 0.2154, 0.4874, 0.2974, 0.9084, 0.2974, 0.9685, 0.2154, 0.9685, 0.2154, 0.9084, 0.2974, 0.4272, 0.2974, 0.4874, 0.2154, 0.4874, 0.2154, 0.4272, 0.2974, 0.8482, 0.2974, 0.9084, 0.2154, 0.9084, 0.2154, 0.8482, 0.2974, 0.3671, 0.2974, 0.4272, 0.2154, 0.4272, 0.2154, 0.3671, 0.2974, 0.7881, 0.2974, 0.8482, 0.2154, 0.8482, 0.2154, 0.7881, 0.2974, 0.3069, 0.2974, 0.3671, 0.2154, 0.3671, 0.2154, 0.3069, 0.2974, 0.7279, 0.2974, 0.7881, 0.2154, 0.7881, 0.2154, 0.7279, 0.2974, 0.2468, 0.2974, 0.3069, 0.2154, 0.3069, 0.2154, 0.2468, 0.2154, 0.4272, 0.2154, 0.4874, 0.1333, 0.4874, 0.1333, 0.4272, 0.2154, 0.8482, 0.2154, 0.9084, 0.1333, 0.9084, 0.1333, 0.8482, 0.2154, 0.3671, 0.2154, 0.4272, 0.1333, 0.4272, 0.1333, 0.3671, 0.2154, 0.7881, 0.2154, 0.8482, 0.1333, 0.8482, 0.1333, 0.7881, 0.2154, 0.3069, 0.2154, 0.3671, 0.1333, 0.3671, 0.1333, 0.3069, 0.2154, 0.7279, 0.2154, 0.7881, 0.1333, 0.7881, 0.1333, 0.7279, 0.2154, 0.2468, 0.2154, 0.3069, 0.1333, 0.3069, 0.1333, 0.2468, 0.2154, 0.6678, 0.2154, 0.7279, 0.1333, 0.7279, 0.1333, 0.6678, 0.2154, 0.1866, 0.2154, 0.2468, 0.1333, 0.2468, 0.1333, 0.1866, 0.2154, 0.6076, 0.2154, 0.6678, 0.1333, 0.6678, 0.1333, 0.6076, 0.2154, 0.1265, 0.2154, 0.1866, 0.1333, 0.1866, 0.1333, 0.1265, 0.2154, 0.5475, 0.2154, 0.6076, 0.1333, 0.6076, 0.1333, 0.5475, 0.2154, 0.9685, 0.1743, 1.029, 0.1333, 0.9685, 0.1743, 0.06633, 0.2154, 0.1265, 0.1333, 0.1265, 0.2154, 0.4874, 0.2154, 0.5475, 0.1333, 0.5475, 0.1333, 0.4874, 0.2154, 0.9084, 0.2154, 0.9685, 0.1333, 0.9685, 0.1333, 0.9084, 0.1333, 0.1866, 0.1333, 0.2468, 0.05122, 0.2468, 0.05122, 0.1866, 0.1333, 0.6076, 0.1333, 0.6678, 0.05122, 0.6678, 0.05122, 0.6076, 0.1333, 0.1265, 0.1333, 0.1866, 0.05122, 0.1866, 0.05122, 0.1265, 0.1333, 0.5475, 0.1333, 0.6076, 0.05122, 0.6076, 0.05122, 0.5475, 0.1333, 0.9685, 0.09226, 1.029, 0.05122, 0.9685, 0.09226, 0.06633, 0.1333, 0.1265, 0.05122, 0.1265, 0.1333, 0.4874, 0.1333, 0.5475, 0.05122, 0.5475, 0.05122, 0.4874, 0.1333, 0.9084, 0.1333, 0.9685, 0.05122, 0.9685, 0.05122, 0.9084, 0.1333, 0.4272, 0.1333, 0.4874, 0.05122, 0.4874, 0.05122, 0.4272, 0.1333, 0.8482, 0.1333, 0.9084, 0.05122, 0.9084, 0.05122, 0.8482, 0.1333, 0.3671, 0.1333, 0.4272, 0.05122, 0.4272, 0.05122, 0.3671, 0.1333, 0.7881, 0.1333, 0.8482, 0.05122, 0.8482, 0.05122, 0.7881, 0.1333, 0.3069, 0.1333, 0.3671, 0.05122, 0.3671, 0.05122, 0.3069, 0.1333, 0.7279, 0.1333, 0.7881, 0.05122, 0.7881, 0.05122, 0.7279, 0.1333, 0.2468, 0.1333, 0.3069, 0.05122, 0.3069, 0.05122, 0.2468, 0.1333, 0.6678, 0.1333, 0.7279, 0.05122, 0.7279, 0.05122, 0.6678, 0.05122, 0.8482, 0.05122, 0.9084, 1.126, 0.9605, 1.126, 0.8792, 0.05122, 0.3671, 0.05122, 0.4272, 1.126, 0.3098, 1.126, 0.2285, 0.05122, 0.7881, 0.05122, 0.8482, 1.126, 0.8792, 1.126, 0.7978, 0.05122, 0.3069, 0.05122, 0.3671, 1.126, 0.2285, 1.126, 0.1472, 0.05122, 0.7279, 0.05122, 0.7881, 1.126, 0.7978, 1.126, 0.7165, 0.05122, 0.2468, 0.05122, 0.3069, 1.126, 0.1472, 1.126, 0.06585, 0.05122, 0.6678, 0.05122, 0.7279, 1.126, 0.7165, 1.126, 0.6352, 0.05122, 0.1866, 0.05122, 0.2468, 1.126, 0.06585, 1.126, -0.01548, 0.05122, 0.6076, 0.05122, 0.6678, 1.126, 0.6352, 1.126, 0.5538, 0.05122, 0.1265, 0.05122, 0.1866, 1.126, -0.01548, 1.126, -0.09681, 0.05122, 0.5475, 0.05122, 0.6076, 1.126, 0.5538, 1.126, 0.4725, 0.05122, 0.9685, 0.01019, 1.029, 1.126, 1.042, 0.01019, 0.06633, 0.05122, 0.1265, 1.126, -0.09681, 0.05122, 0.4874, 0.05122, 0.5475, 1.126, 0.4725, 1.126, 0.3912, 0.05122, 0.9084, 0.05122, 0.9685, 1.126, 1.042, 1.126, 0.9605, 0.05122, 0.4272, 0.05122, 0.4874, 1.126, 0.3912, 1.126, 0.3098, 1.126, 0.5538, 1.126, 0.6352, 1.064, 0.6352, 1.064, 0.5538, 1.126, -0.09681, 1.126, -0.01548, 1.064, -0.01548, 1.064, -0.09681, 1.126, 0.4725, 1.126, 0.5538, 1.064, 0.5538, 1.064, 0.4725, 1.126, 1.042, 1.095, 1.123, 1.064, 1.042, 1.095, -0.1781, 1.126, -0.09681, 1.064, -0.09681, 1.126, 0.3912, 1.126, 0.4725, 1.064, 0.4725, 1.064, 0.3912, 1.126, 0.9605, 1.126, 1.042, 1.064, 1.042, 1.064, 0.9605, 1.126, 0.3098, 1.126, 0.3912, 1.064, 0.3912, 1.064, 0.3098, 1.126, 0.8792, 1.126, 0.9605, 1.064, 0.9605, 1.064, 0.8792, 1.126, 0.2285, 1.126, 0.3098, 1.064, 0.3098, 1.064, 0.2285, 1.126, 0.7978, 1.126, 0.8792, 1.064, 0.8792, 1.064, 0.7978, 1.126, 0.1472, 1.126, 0.2285, 1.064, 0.2285, 1.064, 0.1472, 1.126, 0.7165, 1.126, 0.7978, 1.064, 0.7978, 1.064, 0.7165, 1.126, 0.06585, 1.126, 0.1472, 1.064, 0.1472, 1.064, 0.06585, 1.126, 0.6352, 1.126, 0.7165, 1.064, 0.7165, 1.064, 0.6352, 1.126, -0.01548, 1.126, 0.06585, 1.064, 0.06585, 1.064, -0.01548, 1.064, 0.2285, 1.064, 0.3098, 1.002, 0.3098, 1.002, 0.2285, 1.064, 0.7978, 1.064, 0.8792, 1.002, 0.8792, 1.002, 0.7978, 1.064, 0.1472, 1.064, 0.2285, 1.002, 0.2285, 1.002, 0.1472, 1.064, 0.7165, 1.064, 0.7978, 1.002, 0.7978, 1.002, 0.7165, 1.064, 0.06585, 1.064, 0.1472, 1.002, 0.1472, 1.002, 0.06585, 1.064, 0.6352, 1.064, 0.7165, 1.002, 0.7165, 1.002, 0.6352, 1.064, -0.01548, 1.064, 0.06585, 1.002, 0.06585, 1.002, -0.01548, 1.064, 0.5538, 1.064, 0.6352, 1.002, 0.6352, 1.002, 0.5538, 1.064, -0.09681, 1.064, -0.01548, 1.002, -0.01548, 1.002, -0.09681, 1.064, 0.4725, 1.064, 0.5538, 1.002, 0.5538, 1.002, 0.4725, 1.064, 1.042, 1.033, 1.123, 1.002, 1.042, 1.033, -0.1781, 1.064, -0.09681, 1.002, -0.09681, 1.064, 0.3912, 1.064, 0.4725, 1.002, 0.4725, 1.002, 0.3912, 1.064, 0.9605, 1.064, 1.042, 1.002, 1.042, 1.002, 0.9605, 1.064, 0.3098, 1.064, 0.3912, 1.002, 0.3912, 1.002, 0.3098, 1.064, 0.8792, 1.064, 0.9605, 1.002, 0.9605, 1.002, 0.8792, 1.002, -0.09681, 1.002, -0.01548, 0.9407, -0.01548, 0.9407, -0.09681, 1.002, 0.4725, 1.002, 0.5538, 0.9407, 0.5538, 0.9407, 0.4725, 1.002, 1.042, 0.9716, 1.123, 0.9407, 1.042, 0.9716, -0.1781, 1.002, -0.09681, 0.9407, -0.09681, 1.002, 0.3912, 1.002, 0.4725, 0.9407, 0.4725, 0.9407, 0.3912, 1.002, 0.9605, 1.002, 1.042, 0.9407, 1.042, 0.9407, 0.9605, 1.002, 0.3098, 1.002, 0.3912, 0.9407, 0.3912, 0.9407, 0.3098, 1.002, 0.8792, 1.002, 0.9605, 0.9407, 0.9605, 0.9407, 0.8792, 1.002, 0.2285, 1.002, 0.3098, 0.9407, 0.3098, 0.9407, 0.2285, 1.002, 0.7978, 1.002, 0.8792, 0.9407, 0.8792, 0.9407, 0.7978, 1.002, 0.1472, 1.002, 0.2285, 0.9407, 0.2285, 0.9407, 0.1472, 1.002, 0.7165, 1.002, 0.7978, 0.9407, 0.7978, 0.9407, 0.7165, 1.002, 0.06585, 1.002, 0.1472, 0.9407, 0.1472, 0.9407, 0.06585, 1.002, 0.6352, 1.002, 0.7165, 0.9407, 0.7165, 0.9407, 0.6352, 1.002, -0.01548, 1.002, 0.06585, 0.9407, 0.06585, 0.9407, -0.01548, 1.002, 0.5538, 1.002, 0.6352, 0.9407, 0.6352, 0.9407, 0.5538, 0.9407, 0.1472, 0.9407, 0.2285, 0.879, 0.2285, 0.879, 0.1472, 0.9407, 0.7165, 0.9407, 0.7978, 0.879, 0.7978, 0.879, 0.7165, 0.9407, 0.06585, 0.9407, 0.1472, 0.879, 0.1472, 0.879, 0.06585, 0.9407, 0.6352, 0.9407, 0.7165, 0.879, 0.7165, 0.879, 0.6352, 0.9407, -0.01548, 0.9407, 0.06585, 0.879, 0.06585, 0.879, -0.01548, 0.9407, 0.5538, 0.9407, 0.6352, 0.879, 0.6352, 0.879, 0.5538, 0.9407, -0.09681, 0.9407, -0.01548, 0.879, -0.01548, 0.879, -0.09681, 0.9407, 0.4725, 0.9407, 0.5538, 0.879, 0.5538, 0.879, 0.4725, 0.9407, 1.042, 0.9099, 1.123, 0.879, 1.042, 0.9099, -0.1781, 0.9407, -0.09681, 0.879, -0.09681, 0.9407, 0.3912, 0.9407, 0.4725, 0.879, 0.4725, 0.879, 0.3912, 0.9407, 0.9605, 0.9407, 1.042, 0.879, 1.042, 0.879, 0.9605, 0.9407, 0.3098, 0.9407, 0.3912, 0.879, 0.3912, 0.879, 0.3098, 0.9407, 0.8792, 0.9407, 0.9605, 0.879, 0.9605, 0.879, 0.8792, 0.9407, 0.2285, 0.9407, 0.3098, 0.879, 0.3098, 0.879, 0.2285, 0.9407, 0.7978, 0.9407, 0.8792, 0.879, 0.8792, 0.879, 0.7978, 0.879, 1.042, 0.8482, 1.123, 0.8173, 1.042, 0.8482, -0.1781, 0.879, -0.09681, 0.8173, -0.09681, 0.879, 0.3912, 0.879, 0.4725, 0.8173, 0.4725, 0.8173, 0.3912, 0.879, 0.9605, 0.879, 1.042, 0.8173, 1.042, 0.8173, 0.9605, 0.879, 0.3098, 0.879, 0.3912, 0.8173, 0.3912, 0.8173, 0.3098, 0.879, 0.8792, 0.879, 0.9605, 0.8173, 0.9605, 0.8173, 0.8792, 0.879, 0.2285, 0.879, 0.3098, 0.8173, 0.3098, 0.8173, 0.2285, 0.879, 0.7978, 0.879, 0.8792, 0.8173, 0.8792, 0.8173, 0.7978, 0.879, 0.1472, 0.879, 0.2285, 0.8173, 0.2285, 0.8173, 0.1472, 0.879, 0.7165, 0.879, 0.7978, 0.8173, 0.7978, 0.8173, 0.7165, 0.879, 0.06585, 0.879, 0.1472, 0.8173, 0.1472, 0.8173, 0.06585, 0.879, 0.6352, 0.879, 0.7165, 0.8173, 0.7165, 0.8173, 0.6352, 0.879, -0.01548, 0.879, 0.06585, 0.8173, 0.06585, 0.8173, -0.01548, 0.879, 0.5538, 0.879, 0.6352, 0.8173, 0.6352, 0.8173, 0.5538, 0.879, -0.09681, 0.879, -0.01548, 0.8173, -0.01548, 0.8173, -0.09681, 0.879, 0.4725, 0.879, 0.5538, 0.8173, 0.5538, 0.8173, 0.4725, 0.8173, 0.7165, 0.8173, 0.7978, 0.7556, 0.7978, 0.7556, 0.7165, 0.8173, 0.06585, 0.8173, 0.1472, 0.7556, 0.1472, 0.7556, 0.06585, 0.8173, 0.6352, 0.8173, 0.7165, 0.7556, 0.7165, 0.7556, 0.6352, 0.8173, -0.01548, 0.8173, 0.06585, 0.7556, 0.06585, 0.7556, -0.01548, 0.8173, 0.5538, 0.8173, 0.6352, 0.7556, 0.6352, 0.7556, 0.5538, 0.8173, -0.09681, 0.8173, -0.01548, 0.7556, -0.01548, 0.7556, -0.09681, 0.8173, 0.4725, 0.8173, 0.5538, 0.7556, 0.5538, 0.7556, 0.4725, 0.8173, 1.042, 0.7864, 1.123, 0.7556, 1.042, 0.7864, -0.1781, 0.8173, -0.09681, 0.7556, -0.09681, 0.8173, 0.3912, 0.8173, 0.4725, 0.7556, 0.4725, 0.7556, 0.3912, 0.8173, 0.9605, 0.8173, 1.042, 0.7556, 1.042, 0.7556, 0.9605, 0.8173, 0.3098, 0.8173, 0.3912, 0.7556, 0.3912, 0.7556, 0.3098, 0.8173, 0.8792, 0.8173, 0.9605, 0.7556, 0.9605, 0.7556, 0.8792, 0.8173, 0.2285, 0.8173, 0.3098, 0.7556, 0.3098, 0.7556, 0.2285, 0.8173, 0.7978, 0.8173, 0.8792, 0.7556, 0.8792, 0.7556, 0.7978, 0.8173, 0.1472, 0.8173, 0.2285, 0.7556, 0.2285, 0.7556, 0.1472, 0.7556, 0.3912, 0.7556, 0.4725, 0.6939, 0.4725, 0.6939, 0.3912, 0.7556, 0.9605, 0.7556, 1.042, 0.6939, 1.042, 0.6939, 0.9605, 0.7556, 0.3098, 0.7556, 0.3912, 0.6939, 0.3912, 0.6939, 0.3098, 0.7556, 0.8792, 0.7556, 0.9605, 0.6939, 0.9605, 0.6939, 0.8792, 0.7556, 0.2285, 0.7556, 0.3098, 0.6939, 0.3098, 0.6939, 0.2285, 0.7556, 0.7978, 0.7556, 0.8792, 0.6939, 0.8792, 0.6939, 0.7978, 0.7556, 0.1472, 0.7556, 0.2285, 0.6939, 0.2285, 0.6939, 0.1472, 0.7556, 0.7165, 0.7556, 0.7978, 0.6939, 0.7978, 0.6939, 0.7165, 0.7556, 0.06585, 0.7556, 0.1472, 0.6939, 0.1472, 0.6939, 0.06585, 0.7556, 0.6352, 0.7556, 0.7165, 0.6939, 0.7165, 0.6939, 0.6352, 0.7556, -0.01548, 0.7556, 0.06585, 0.6939, 0.06585, 0.6939, -0.01548, 0.7556, 0.5538, 0.7556, 0.6352, 0.6939, 0.6352, 0.6939, 0.5538, 0.7556, -0.09681, 0.7556, -0.01548, 0.6939, -0.01548, 0.6939, -0.09681, 0.7556, 0.4725, 0.7556, 0.5538, 0.6939, 0.5538, 0.6939, 0.4725, 0.7556, 1.042, 0.7247, 1.123, 0.6939, 1.042, 0.7247, -0.1781, 0.7556, -0.09681, 0.6939, -0.09681, 0.6939, 0.06585, 0.6939, 0.1472, 0.6322, 0.1472, 0.6322, 0.06585, 0.6939, 0.6352, 0.6939, 0.7165, 0.6322, 0.7165, 0.6322, 0.6352, 0.6939, -0.01548, 0.6939, 0.06585, 0.6322, 0.06585, 0.6322, -0.01548, 0.6939, 0.5538, 0.6939, 0.6352, 0.6322, 0.6352, 0.6322, 0.5538, 0.6939, -0.09681, 0.6939, -0.01548, 0.6322, -0.01548, 0.6322, -0.09681, 0.6939, 0.4725, 0.6939, 0.5538, 0.6322, 0.5538, 0.6322, 0.4725, 0.6939, 1.042, 0.663, 1.123, 0.6322, 1.042, 0.663, -0.1781, 0.6939, -0.09681, 0.6322, -0.09681, 0.6939, 0.3912, 0.6939, 0.4725, 0.6322, 0.4725, 0.6322, 0.3912, 0.6939, 0.9605, 0.6939, 1.042, 0.6322, 1.042, 0.6322, 0.9605, 0.6939, 0.3098, 0.6939, 0.3912, 0.6322, 0.3912, 0.6322, 0.3098, 0.6939, 0.8792, 0.6939, 0.9605, 0.6322, 0.9605, 0.6322, 0.8792, 0.6939, 0.2285, 0.6939, 0.3098, 0.6322, 0.3098, 0.6322, 0.2285, 0.6939, 0.7978, 0.6939, 0.8792, 0.6322, 0.8792, 0.6322, 0.7978, 0.6939, 0.1472, 0.6939, 0.2285, 0.6322, 0.2285, 0.6322, 0.1472, 0.6939, 0.7165, 0.6939, 0.7978, 0.6322, 0.7978, 0.6322, 0.7165, 0.6322, 0.9605, 0.6322, 1.042, 0.5705, 1.042, 0.5705, 0.9605, 0.6322, 0.3098, 0.6322, 0.3912, 0.5705, 0.3912, 0.5705, 0.3098, 0.6322, 0.8792, 0.6322, 0.9605, 0.5705, 0.9605, 0.5705, 0.8792, 0.6322, 0.2285, 0.6322, 0.3098, 0.5705, 0.3098, 0.5705, 0.2285, 0.6322, 0.7978, 0.6322, 0.8792, 0.5705, 0.8792, 0.5705, 0.7978, 0.6322, 0.1472, 0.6322, 0.2285, 0.5705, 0.2285, 0.5705, 0.1472, 0.6322, 0.7165, 0.6322, 0.7978, 0.5705, 0.7978, 0.5705, 0.7165, 0.6322, 0.06585, 0.6322, 0.1472, 0.5705, 0.1472, 0.5705, 0.06585, 0.6322, 0.6352, 0.6322, 0.7165, 0.5705, 0.7165, 0.5705, 0.6352, 0.6322, -0.01548, 0.6322, 0.06585, 0.5705, 0.06585, 0.5705, -0.01548, 0.6322, 0.5538, 0.6322, 0.6352, 0.5705, 0.6352, 0.5705, 0.5538, 0.6322, -0.09681, 0.6322, -0.01548, 0.5705, -0.01548, 0.5705, -0.09681, 0.6322, 0.4725, 0.6322, 0.5538, 0.5705, 0.5538, 0.5705, 0.4725, 0.6322, 1.042, 0.6013, 1.123, 0.5705, 1.042, 0.6013, -0.1781, 0.6322, -0.09681, 0.5705, -0.09681, 0.6322, 0.3912, 0.6322, 0.4725, 0.5705, 0.4725, 0.5705, 0.3912, 0.5705, 0.6352, 0.5705, 0.7165, 0.5088, 0.7165, 0.5088, 0.6352, 0.5705, -0.01548, 0.5705, 0.06585, 0.5088, 0.06585, 0.5088, -0.01548, 0.5705, 0.5538, 0.5705, 0.6352, 0.5088, 0.6352, 0.5088, 0.5538, 0.5705, -0.09681, 0.5705, -0.01548, 0.5088, -0.01548, 0.5088, -0.09681, 0.5705, 0.4725, 0.5705, 0.5538, 0.5088, 0.5538, 0.5088, 0.4725, 0.5705, 1.042, 0.5396, 1.123, 0.5088, 1.042, 0.5396, -0.1781, 0.5705, -0.09681, 0.5088, -0.09681, 0.5705, 0.3912, 0.5705, 0.4725, 0.5088, 0.4725, 0.5088, 0.3912, 0.5705, 0.9605, 0.5705, 1.042, 0.5088, 1.042, 0.5088, 0.9605, 0.5705, 0.3098, 0.5705, 0.3912, 0.5088, 0.3912, 0.5088, 0.3098, 0.5705, 0.8792, 0.5705, 0.9605, 0.5088, 0.9605, 0.5088, 0.8792, 0.5705, 0.2285, 0.5705, 0.3098, 0.5088, 0.3098, 0.5088, 0.2285, 0.5705, 0.7978, 0.5705, 0.8792, 0.5088, 0.8792, 0.5088, 0.7978, 0.5705, 0.1472, 0.5705, 0.2285, 0.5088, 0.2285, 0.5088, 0.1472, 0.5705, 0.7165, 0.5705, 0.7978, 0.5088, 0.7978, 0.5088, 0.7165, 0.5705, 0.06585, 0.5705, 0.1472, 0.5088, 0.1472, 0.5088, 0.06585, 0.5088, 0.3098, 0.5088, 0.3912, 0.4471, 0.3912, 0.4471, 0.3098, 0.5088, 0.8792, 0.5088, 0.9605, 0.4471, 0.9605, 0.4471, 0.8792, 0.5088, 0.2285, 0.5088, 0.3098, 0.4471, 0.3098, 0.4471, 0.2285, 0.5088, 0.7978, 0.5088, 0.8792, 0.4471, 0.8792, 0.4471, 0.7978, 0.5088, 0.1472, 0.5088, 0.2285, 0.4471, 0.2285, 0.4471, 0.1472, 0.5088, 0.7165, 0.5088, 0.7978, 0.4471, 0.7978, 0.4471, 0.7165, 0.5088, 0.06585, 0.5088, 0.1472, 0.4471, 0.1472, 0.4471, 0.06585, 0.5088, 0.6352, 0.5088, 0.7165, 0.4471, 0.7165, 0.4471, 0.6352, 0.5088, -0.01548, 0.5088, 0.06585, 0.4471, 0.06585, 0.4471, -0.01548, 0.5088, 0.5538, 0.5088, 0.6352, 0.4471, 0.6352, 0.4471, 0.5538, 0.5088, -0.09681, 0.5088, -0.01548, 0.4471, -0.01548, 0.4471, -0.09681, 0.5088, 0.4725, 0.5088, 0.5538, 0.4471, 0.5538, 0.4471, 0.4725, 0.5088, 1.042, 0.4779, 1.123, 0.4471, 1.042, 0.4779, -0.1781, 0.5088, -0.09681, 0.4471, -0.09681, 0.5088, 0.3912, 0.5088, 0.4725, 0.4471, 0.4725, 0.4471, 0.3912, 0.5088, 0.9605, 0.5088, 1.042, 0.4471, 1.042, 0.4471, 0.9605, 0.4471, -0.01548, 0.4471, 0.06585, 0.3854, 0.06585, 0.3854, -0.01548, 0.4471, 0.5538, 0.4471, 0.6352, 0.3854, 0.6352, 0.3854, 0.5538, 0.4471, -0.09681, 0.4471, -0.01548, 0.3854, -0.01548, 0.3854, -0.09681, 0.4471, 0.4725, 0.4471, 0.5538, 0.3854, 0.5538, 0.3854, 0.4725, 0.4471, 1.042, 0.4162, 1.123, 0.3854, 1.042, 0.4162, -0.1781, 0.4471, -0.09681, 0.3854, -0.09681, 0.4471, 0.3912, 0.4471, 0.4725, 0.3854, 0.4725, 0.3854, 0.3912, 0.4471, 0.9605, 0.4471, 1.042, 0.3854, 1.042, 0.3854, 0.9605, 0.4471, 0.3098, 0.4471, 0.3912, 0.3854, 0.3912, 0.3854, 0.3098, 0.4471, 0.8792, 0.4471, 0.9605, 0.3854, 0.9605, 0.3854, 0.8792, 0.4471, 0.2285, 0.4471, 0.3098, 0.3854, 0.3098, 0.3854, 0.2285, 0.4471, 0.7978, 0.4471, 0.8792, 0.3854, 0.8792, 0.3854, 0.7978, 0.4471, 0.1472, 0.4471, 0.2285, 0.3854, 0.2285, 0.3854, 0.1472, 0.4471, 0.7165, 0.4471, 0.7978, 0.3854, 0.7978, 0.3854, 0.7165, 0.4471, 0.06585, 0.4471, 0.1472, 0.3854, 0.1472, 0.3854, 0.06585, 0.4471, 0.6352, 0.4471, 0.7165, 0.3854, 0.7165, 0.3854, 0.6352, 0.3854, 0.2285, 0.3854, 0.3098, 0.3237, 0.3098, 0.3237, 0.2285, 0.3854, 0.7978, 0.3854, 0.8792, 0.3237, 0.8792, 0.3237, 0.7978, 0.3854, 0.1472, 0.3854, 0.2285, 0.3237, 0.2285, 0.3237, 0.1472, 0.3854, 0.7165, 0.3854, 0.7978, 0.3237, 0.7978, 0.3237, 0.7165, 0.3854, 0.06585, 0.3854, 0.1472, 0.3237, 0.1472, 0.3237, 0.06585, 0.3854, 0.6352, 0.3854, 0.7165, 0.3237, 0.7165, 0.3237, 0.6352, 0.3854, -0.01548, 0.3854, 0.06585, 0.3237, 0.06585, 0.3237, -0.01548, 0.3854, 0.5538, 0.3854, 0.6352, 0.3237, 0.6352, 0.3237, 0.5538, 0.3854, -0.09681, 0.3854, -0.01548, 0.3237, -0.01548, 0.3237, -0.09681, 0.3854, 0.4725, 0.3854, 0.5538, 0.3237, 0.5538, 0.3237, 0.4725, 0.3854, 1.042, 0.3545, 1.123, 0.3237, 1.042, 0.3545, -0.1781, 0.3854, -0.09681, 0.3237, -0.09681, 0.3854, 0.3912, 0.3854, 0.4725, 0.3237, 0.4725, 0.3237, 0.3912, 0.3854, 0.9605, 0.3854, 1.042, 0.3237, 1.042, 0.3237, 0.9605, 0.3854, 0.3098, 0.3854, 0.3912, 0.3237, 0.3912, 0.3237, 0.3098, 0.3854, 0.8792, 0.3854, 0.9605, 0.3237, 0.9605, 0.3237, 0.8792, 0.3237, -0.09681, 0.3237, -0.01548, 0.262, -0.01548, 0.262, -0.09681, 0.3237, 0.4725, 0.3237, 0.5538, 0.262, 0.5538, 0.262, 0.4725, 0.3237, 1.042, 0.2928, 1.123, 0.262, 1.042, 0.2928, -0.1781, 0.3237, -0.09681, 0.262, -0.09681, 0.3237, 0.3912, 0.3237, 0.4725, 0.262, 0.4725, 0.262, 0.3912, 0.3237, 0.9605, 0.3237, 1.042, 0.262, 1.042, 0.262, 0.9605, 0.3237, 0.3098, 0.3237, 0.3912, 0.262, 0.3912, 0.262, 0.3098, 0.3237, 0.8792, 0.3237, 0.9605, 0.262, 0.9605, 0.262, 0.8792, 0.3237, 0.2285, 0.3237, 0.3098, 0.262, 0.3098, 0.262, 0.2285, 0.3237, 0.7978, 0.3237, 0.8792, 0.262, 0.8792, 0.262, 0.7978, 0.3237, 0.1472, 0.3237, 0.2285, 0.262, 0.2285, 0.262, 0.1472, 0.3237, 0.7165, 0.3237, 0.7978, 0.262, 0.7978, 0.262, 0.7165, 0.3237, 0.06585, 0.3237, 0.1472, 0.262, 0.1472, 0.262, 0.06585, 0.3237, 0.6352, 0.3237, 0.7165, 0.262, 0.7165, 0.262, 0.6352, 0.3237, -0.01548, 0.3237, 0.06585, 0.262, 0.06585, 0.262, -0.01548, 0.3237, 0.5538, 0.3237, 0.6352, 0.262, 0.6352, 0.262, 0.5538, 0.262, 0.7978, 0.262, 0.8792, 0.2002, 0.8792, 0.2002, 0.7978, 0.262, 0.1472, 0.262, 0.2285, 0.2002, 0.2285, 0.2002, 0.1472, 0.262, 0.7165, 0.262, 0.7978, 0.2002, 0.7978, 0.2002, 0.7165, 0.262, 0.06585, 0.262, 0.1472, 0.2002, 0.1472, 0.2002, 0.06585, 0.262, 0.6352, 0.262, 0.7165, 0.2002, 0.7165, 0.2002, 0.6352, 0.262, -0.01548, 0.262, 0.06585, 0.2002, 0.06585, 0.2002, -0.01548, 0.262, 0.5538, 0.262, 0.6352, 0.2002, 0.6352, 0.2002, 0.5538, 0.262, -0.09681, 0.262, -0.01548, 0.2002, -0.01548, 0.2002, -0.09681, 0.262, 0.4725, 0.262, 0.5538, 0.2002, 0.5538, 0.2002, 0.4725, 0.262, 1.042, 0.2311, 1.123, 0.2002, 1.042, 0.2311, -0.1781, 0.262, -0.09681, 0.2002, -0.09681, 0.262, 0.3912, 0.262, 0.4725, 0.2002, 0.4725, 0.2002, 0.3912, 0.262, 0.9605, 0.262, 1.042, 0.2002, 1.042, 0.2002, 0.9605, 0.262, 0.3098, 0.262, 0.3912, 0.2002, 0.3912, 0.2002, 0.3098, 0.262, 0.8792, 0.262, 0.9605, 0.2002, 0.9605, 0.2002, 0.8792, 0.262, 0.2285, 0.262, 0.3098, 0.2002, 0.3098, 0.2002, 0.2285, 0.2002, 0.4725, 0.2002, 0.5538, 0.1385, 0.5538, 0.1385, 0.4725, 0.2002, 1.042, 0.1694, 1.123, 0.1385, 1.042, 0.1694, -0.1781, 0.2002, -0.09681, 0.1385, -0.09681, 0.2002, 0.3912, 0.2002, 0.4725, 0.1385, 0.4725, 0.1385, 0.3912, 0.2002, 0.9605, 0.2002, 1.042, 0.1385, 1.042, 0.1385, 0.9605, 0.2002, 0.3098, 0.2002, 0.3912, 0.1385, 0.3912, 0.1385, 0.3098, 0.2002, 0.8792, 0.2002, 0.9605, 0.1385, 0.9605, 0.1385, 0.8792, 0.2002, 0.2285, 0.2002, 0.3098, 0.1385, 0.3098, 0.1385, 0.2285, 0.2002, 0.7978, 0.2002, 0.8792, 0.1385, 0.8792, 0.1385, 0.7978, 0.2002, 0.1472, 0.2002, 0.2285, 0.1385, 0.2285, 0.1385, 0.1472, 0.2002, 0.7165, 0.2002, 0.7978, 0.1385, 0.7978, 0.1385, 0.7165, 0.2002, 0.06585, 0.2002, 0.1472, 0.1385, 0.1472, 0.1385, 0.06585, 0.2002, 0.6352, 0.2002, 0.7165, 0.1385, 0.7165, 0.1385, 0.6352, 0.2002, -0.01548, 0.2002, 0.06585, 0.1385, 0.06585, 0.1385, -0.01548, 0.2002, 0.5538, 0.2002, 0.6352, 0.1385, 0.6352, 0.1385, 0.5538, 0.2002, -0.09681, 0.2002, -0.01548, 0.1385, -0.01548, 0.1385, -0.09681, 0.1385, 0.1472, 0.1385, 0.2285, 0.07683, 0.2285, 0.07683, 0.1472, 0.1385, 0.7165, 0.1385, 0.7978, 0.07683, 0.7978, 0.07683, 0.7165, 0.1385, 0.06585, 0.1385, 0.1472, 0.07683, 0.1472, 0.07683, 0.06585, 0.1385, 0.6352, 0.1385, 0.7165, 0.07683, 0.7165, 0.07683, 0.6352, 0.1385, -0.01548, 0.1385, 0.06585, 0.07683, 0.06585, 0.07683, -0.01548, 0.1385, 0.5538, 0.1385, 0.6352, 0.07683, 0.6352, 0.07683, 0.5538, 0.1385, -0.09681, 0.1385, -0.01548, 0.07683, -0.01548, 0.07683, -0.09681, 0.1385, 0.4725, 0.1385, 0.5538, 0.07683, 0.5538, 0.07683, 0.4725, 0.1385, 1.042, 0.1077, 1.123, 0.07683, 1.042, 0.1077, -0.1781, 0.1385, -0.09681, 0.07683, -0.09681, 0.1385, 0.3912, 0.1385, 0.4725, 0.07683, 0.4725, 0.07683, 0.3912, 0.1385, 0.9605, 0.1385, 1.042, 0.07683, 1.042, 0.07683, 0.9605, 0.1385, 0.3098, 0.1385, 0.3912, 0.07683, 0.3912, 0.07683, 0.3098, 0.1385, 0.8792, 0.1385, 0.9605, 0.07683, 0.9605, 0.07683, 0.8792, 0.1385, 0.2285, 0.1385, 0.3098, 0.07683, 0.3098, 0.07683, 0.2285, 0.1385, 0.7978, 0.1385, 0.8792, 0.07683, 0.8792, 0.07683, 0.7978, 0.07683, 1.042, 0.04598, 1.123, 0.01513, 1.042, 0.04598, -0.1781, 0.07683, -0.09681, 0.01513, -0.09681, 0.07683, 0.3912, 0.07683, 0.4725, 0.01513, 0.4725, 0.01513, 0.3912, 0.07683, 0.9605, 0.07683, 1.042, 0.01513, 1.042, 0.01513, 0.9605, 0.07683, 0.3098, 0.07683, 0.3912, 0.01513, 0.3912, 0.01513, 0.3098, 0.07683, 0.8792, 0.07683, 0.9605, 0.01513, 0.9605, 0.01513, 0.8792, 0.07683, 0.2285, 0.07683, 0.3098, 0.01513, 0.3098, 0.01513, 0.2285, 0.07683, 0.7978, 0.07683, 0.8792, 0.01513, 0.8792, 0.01513, 0.7978, 0.07683, 0.1472, 0.07683, 0.2285, 0.01513, 0.2285, 0.01513, 0.1472, 0.07683, 0.7165, 0.07683, 0.7978, 0.01513, 0.7978, 0.01513, 0.7165, 0.07683, 0.06585, 0.07683, 0.1472, 0.01513, 0.1472, 0.01513, 0.06585, 0.07683, 0.6352, 0.07683, 0.7165, 0.01513, 0.7165, 0.01513, 0.6352, 0.07683, -0.01548, 0.07683, 0.06585, 0.01513, 0.06585, 0.01513, -0.01548, 0.07683, 0.5538, 0.07683, 0.6352, 0.01513, 0.6352, 0.01513, 0.5538, 0.07683, -0.09681, 0.07683, -0.01548, 0.01513, -0.01548, 0.01513, -0.09681, 0.07683, 0.4725, 0.07683, 0.5538, 0.01513, 0.5538, 0.01513, 0.4725, 1.118, 0.7279, 1.118, 0.7881, 1.036, 0.7881, 1.036, 0.7279, 1.118, 0.2468, 1.118, 0.3069, 1.036, 0.3069, 1.036, 0.2468, 1.118, 0.6678, 1.118, 0.7279, 1.036, 0.7279, 1.036, 0.6678, 1.118, 0.1866, 1.118, 0.2468, 1.036, 0.2468, 1.036, 0.1866, 1.118, 0.6076, 1.118, 0.6678, 1.036, 0.6678, 1.036, 0.6076, 1.118, 0.1265, 1.118, 0.1866, 1.036, 0.1866, 1.036, 0.1265, 1.118, 0.5475, 1.118, 0.6076, 1.036, 0.6076, 1.036, 0.5475, 1.118, 0.9685, 1.077, 1.029, 1.036, 0.9685, 1.077, 0.06633, 1.118, 0.1265, 1.036, 0.1265, 1.118, 0.4874, 1.118, 0.5475, 1.036, 0.5475, 1.036, 0.4874, 1.118, 0.9084, 1.118, 0.9685, 1.036, 0.9685, 1.036, 0.9084, 1.118, 0.4272, 1.118, 0.4874, 1.036, 0.4874, 1.036, 0.4272, 1.118, 0.8482, 1.118, 0.9084, 1.036, 0.9084, 1.036, 0.8482, 1.118, 0.3671, 1.118, 0.4272, 1.036, 0.4272, 1.036, 0.3671, 1.118, 0.7881, 1.118, 0.8482, 1.036, 0.8482, 1.036, 0.7881, 1.118, 0.3069, 1.118, 0.3671, 1.036, 0.3671, 1.036, 0.3069, 1.036, 0.4874, 1.036, 0.5475, 0.954, 0.5475, 0.954, 0.4874, 1.036, 0.9084, 1.036, 0.9685, 0.954, 0.9685, 0.954, 0.9084, 1.036, 0.4272, 1.036, 0.4874, 0.954, 0.4874, 0.954, 0.4272, 1.036, 0.8482, 1.036, 0.9084, 0.954, 0.9084, 0.954, 0.8482, 1.036, 0.3671, 1.036, 0.4272, 0.954, 0.4272, 0.954, 0.3671, 1.036, 0.7881, 1.036, 0.8482, 0.954, 0.8482, 0.954, 0.7881, 1.036, 0.3069, 1.036, 0.3671, 0.954, 0.3671, 0.954, 0.3069, 1.036, 0.7279, 1.036, 0.7881, 0.954, 0.7881, 0.954, 0.7279, 1.036, 0.2468, 1.036, 0.3069, 0.954, 0.3069, 0.954, 0.2468, 1.036, 0.6678, 1.036, 0.7279, 0.954, 0.7279, 0.954, 0.6678, 1.036, 0.1866, 1.036, 0.2468, 0.954, 0.2468, 0.954, 0.1866, 1.036, 0.6076, 1.036, 0.6678, 0.954, 0.6678, 0.954, 0.6076, 1.036, 0.1265, 1.036, 0.1866, 0.954, 0.1866, 0.954, 0.1265, 1.036, 0.5475, 1.036, 0.6076, 0.954, 0.6076, 0.954, 0.5475, 1.036, 0.9685, 0.9951, 1.029, 0.954, 0.9685, 0.9951, 0.06633, 1.036, 0.1265, 0.954, 0.1265, 0.954, 0.2468, 0.954, 0.3069, 0.872, 0.3069, 0.872, 0.2468, 0.954, 0.6678, 0.954, 0.7279, 0.872, 0.7279, 0.872, 0.6678, 0.954, 0.1866, 0.954, 0.2468, 0.872, 0.2468, 0.872, 0.1866, 0.954, 0.6076, 0.954, 0.6678, 0.872, 0.6678, 0.872, 0.6076, 0.954, 0.1265, 0.954, 0.1866, 0.872, 0.1866, 0.872, 0.1265, 0.954, 0.5475, 0.954, 0.6076, 0.872, 0.6076, 0.872, 0.5475, 0.954, 0.9685, 0.913, 1.029, 0.872, 0.9685, 0.913, 0.06633, 0.954, 0.1265, 0.872, 0.1265, 0.954, 0.4874, 0.954, 0.5475, 0.872, 0.5475, 0.872, 0.4874, 0.954, 0.9084, 0.954, 0.9685, 0.872, 0.9685, 0.872, 0.9084, 0.954, 0.4272, 0.954, 0.4874, 0.872, 0.4874, 0.872, 0.4272, 0.954, 0.8482, 0.954, 0.9084, 0.872, 0.9084, 0.872, 0.8482, 0.954, 0.3671, 0.954, 0.4272, 0.872, 0.4272, 0.872, 0.3671, 0.954, 0.7881, 0.954, 0.8482, 0.872, 0.8482, 0.872, 0.7881, 0.954, 0.3069, 0.954, 0.3671, 0.872, 0.3671, 0.872, 0.3069, 0.954, 0.7279, 0.954, 0.7881, 0.872, 0.7881, 0.872, 0.7279, 0.872, 0.4272, 0.872, 0.4874, 0.7899, 0.4874, 0.7899, 0.4272, 0.872, 0.8482, 0.872, 0.9084, 0.7899, 0.9084, 0.7899, 0.8482, 0.872, 0.3671, 0.872, 0.4272, 0.7899, 0.4272, 0.7899, 0.3671, 0.872, 0.7881, 0.872, 0.8482, 0.7899, 0.8482, 0.7899, 0.7881, 0.872, 0.3069, 0.872, 0.3671, 0.7899, 0.3671, 0.7899, 0.3069, 0.872, 0.7279, 0.872, 0.7881, 0.7899, 0.7881, 0.7899, 0.7279, 0.872, 0.2468, 0.872, 0.3069, 0.7899, 0.3069, 0.7899, 0.2468, 0.872, 0.6678, 0.872, 0.7279, 0.7899, 0.7279, 0.7899, 0.6678, 0.872, 0.1866, 0.872, 0.2468, 0.7899, 0.2468, 0.7899, 0.1866, 0.872, 0.6076, 0.872, 0.6678, 0.7899, 0.6678, 0.7899, 0.6076, 0.872, 0.1265, 0.872, 0.1866, 0.7899, 0.1866, 0.7899, 0.1265, 0.872, 0.5475, 0.872, 0.6076, 0.7899, 0.6076, 0.7899, 0.5475, 0.872, 0.9685, 0.8309, 1.029, 0.7899, 0.9685, 0.8309, 0.06633, 0.872, 0.1265, 0.7899, 0.1265, 0.872, 0.4874, 0.872, 0.5475, 0.7899, 0.5475, 0.7899, 0.4874, 0.872, 0.9084, 0.872, 0.9685, 0.7899, 0.9685, 0.7899, 0.9084, 0.7899, 0.1866, 0.7899, 0.2468, 0.7078, 0.2468, 0.7078, 0.1866, 0.7899, 0.6076, 0.7899, 0.6678, 0.7078, 0.6678, 0.7078, 0.6076, 0.7899, 0.1265, 0.7899, 0.1866, 0.7078, 0.1866, 0.7078, 0.1265, 0.7899, 0.5475, 0.7899, 0.6076, 0.7078, 0.6076, 0.7078, 0.5475, 0.7899, 0.9685, 0.7489, 1.029, 0.7078, 0.9685, 0.7489, 0.06633, 0.7899, 0.1265, 0.7078, 0.1265, 0.7899, 0.4874, 0.7899, 0.5475, 0.7078, 0.5475, 0.7078, 0.4874, 0.7899, 0.9084, 0.7899, 0.9685, 0.7078, 0.9685, 0.7078, 0.9084, 0.7899, 0.4272, 0.7899, 0.4874, 0.7078, 0.4874, 0.7078, 0.4272, 0.7899, 0.8482, 0.7899, 0.9084, 0.7078, 0.9084, 0.7078, 0.8482, 0.7899, 0.3671, 0.7899, 0.4272, 0.7078, 0.4272, 0.7078, 0.3671, 0.7899, 0.7881, 0.7899, 0.8482, 0.7078, 0.8482, 0.7078, 0.7881, 0.7899, 0.3069, 0.7899, 0.3671, 0.7078, 0.3671, 0.7078, 0.3069, 0.7899, 0.7279, 0.7899, 0.7881, 0.7078, 0.7881, 0.7078, 0.7279, 0.7899, 0.2468, 0.7899, 0.3069, 0.7078, 0.3069, 0.7078, 0.2468, 0.7899, 0.6678, 0.7899, 0.7279, 0.7078, 0.7279, 0.7078, 0.6678, 0.7078, 0.8482, 0.7078, 0.9084, 0.6257, 0.9084, 0.6257, 0.8482, 0.7078, 0.3671, 0.7078, 0.4272, 0.6257, 0.4272, 0.6257, 0.3671, 0.7078, 0.7881, 0.7078, 0.8482, 0.6257, 0.8482, 0.6257, 0.7881, 0.7078, 0.3069, 0.7078, 0.3671, 0.6257, 0.3671, 0.6257, 0.3069, 0.7078, 0.7279, 0.7078, 0.7881, 0.6257, 0.7881, 0.6257, 0.7279, 0.7078, 0.2468, 0.7078, 0.3069, 0.6257, 0.3069, 0.6257, 0.2468, 0.7078, 0.6678, 0.7078, 0.7279, 0.6257, 0.7279, 0.6257, 0.6678, 0.7078, 0.1866, 0.7078, 0.2468, 0.6257, 0.2468, 0.6257, 0.1866, 0.7078, 0.6076, 0.7078, 0.6678, 0.6257, 0.6678, 0.6257, 0.6076, 0.7078, 0.1265, 0.7078, 0.1866, 0.6257, 0.1866, 0.6257, 0.1265, 0.7078, 0.5475, 0.7078, 0.6076, 0.6257, 0.6076, 0.6257, 0.5475, 0.7078, 0.9685, 0.6668, 1.029, 0.6257, 0.9685, 0.6668, 0.06633, 0.7078, 0.1265, 0.6257, 0.1265, 0.7078, 0.4874, 0.7078, 0.5475, 0.6257, 0.5475, 0.6257, 0.4874, 0.7078, 0.9084, 0.7078, 0.9685, 0.6257, 0.9685, 0.6257, 0.9084, 0.7078, 0.4272, 0.7078, 0.4874, 0.6257, 0.4874, 0.6257, 0.4272, 0.6257, 0.6076, 0.6257, 0.6678, 0.5437, 0.6678, 0.5437, 0.6076, 0.6257, 0.1265, 0.6257, 0.1866, 0.5437, 0.1866, 0.5437, 0.1265, 0.6257, 0.5475, 0.6257, 0.6076, 0.5437, 0.6076, 0.5437, 0.5475, 0.6257, 0.9685, 0.5847, 1.029, 0.5437, 0.9685, 0.5847, 0.06633, 0.6257, 0.1265, 0.5437, 0.1265, 0.6257, 0.4874, 0.6257, 0.5475, 0.5437, 0.5475, 0.5437, 0.4874, 0.6257, 0.9084, 0.6257, 0.9685, 0.5437, 0.9685, 0.5437, 0.9084, 0.6257, 0.4272, 0.6257, 0.4874, 0.5437, 0.4874, 0.5437, 0.4272, 0.6257, 0.8482, 0.6257, 0.9084, 0.5437, 0.9084, 0.5437, 0.8482, 0.6257, 0.3671, 0.6257, 0.4272, 0.5437, 0.4272, 0.5437, 0.3671, 0.6257, 0.7881, 0.6257, 0.8482, 0.5437, 0.8482, 0.5437, 0.7881, 0.6257, 0.3069, 0.6257, 0.3671, 0.5437, 0.3671, 0.5437, 0.3069, 0.6257, 0.7279, 0.6257, 0.7881, 0.5437, 0.7881, 0.5437, 0.7279, 0.6257, 0.2468, 0.6257, 0.3069, 0.5437, 0.3069, 0.5437, 0.2468, 0.6257, 0.6678, 0.6257, 0.7279, 0.5437, 0.7279, 0.5437, 0.6678, 0.6257, 0.1866, 0.6257, 0.2468, 0.5437, 0.2468, 0.5437, 0.1866, 0.5437, 0.3671, 0.5437, 0.4272, 0.4616, 0.4272, 0.4616, 0.3671, 0.5437, 0.7881, 0.5437, 0.8482, 0.4616, 0.8482, 0.4616, 0.7881, 0.5437, 0.3069, 0.5437, 0.3671, 0.4616, 0.3671, 0.4616, 0.3069, 0.5437, 0.7279, 0.5437, 0.7881, 0.4616, 0.7881, 0.4616, 0.7279, 0.5437, 0.2468, 0.5437, 0.3069, 0.4616, 0.3069, 0.4616, 0.2468, 0.5437, 0.6678, 0.5437, 0.7279, 0.4616, 0.7279, 0.4616, 0.6678, 0.5437, 0.1866, 0.5437, 0.2468, 0.4616, 0.2468, 0.4616, 0.1866, 0.5437, 0.6076, 0.5437, 0.6678, 0.4616, 0.6678, 0.4616, 0.6076, 0.5437, 0.1265, 0.5437, 0.1866, 0.4616, 0.1866, 0.4616, 0.1265, 0.5437, 0.5475, 0.5437, 0.6076, 0.4616, 0.6076, 0.4616, 0.5475, 0.5437, 0.9685, 0.5026, 1.029, 0.4616, 0.9685, 0.5026, 0.06633, 0.5437, 0.1265, 0.4616, 0.1265, 0.5437, 0.4874, 0.5437, 0.5475, 0.4616, 0.5475, 0.4616, 0.4874, 0.5437, 0.9084, 0.5437, 0.9685, 0.4616, 0.9685, 0.4616, 0.9084, 0.5437, 0.4272, 0.5437, 0.4874, 0.4616, 0.4874, 0.4616, 0.4272, 0.5437, 0.8482, 0.5437, 0.9084, 0.4616, 0.9084, 0.4616, 0.8482])
me_sphere.materials.append(mat_jeremy)
me_sphere.update()

# ---- objects
ob_sphere = bpy.data.objects.new('Sphere', me_sphere)

# ---- transforms, parenting, visibility, modifiers, constraints
ob_sphere.location = (0.0, 0.0, 0.0)
ob_sphere.scale = (3.088, 1.483, 3.499)

# ---- collection membership
scene.collection.objects.link(ob_sphere)

# ---- scene / render settings (as saved in the file)
scene.frame_start = 1; scene.frame_end = 250; scene.frame_set(128)
scene.render.engine = 'BLENDER_EEVEE_NEXT'
scene.cycles.sampling_pattern = 'TABULATED_SOBOL'
scene.eevee.ray_tracing_options.trace_max_roughness = 0.0
bpy.context.view_layer.update()

# ---- added for rendering (the .blend has no active camera and no usable light): camera, sun
cam_auto = bpy.data.cameras.new('AutoCamera')
cam_auto.lens = 50.0
cam_auto.sensor_width = 36.0
cam_auto.clip_end = 1000.0
ob_auto_camera = bpy.data.objects.new('AutoCamera', cam_auto)
scene.collection.objects.link(ob_auto_camera)
ob_auto_camera.location = (9.06031, -10.8724, 7.24824)
ob_auto_camera.rotation_euler = (1.09748, -7.21219e-08, 0.694738)
scene.camera = ob_auto_camera
light_auto_sun = bpy.data.lights.new('AutoSun', 'SUN')
light_auto_sun.energy = 3.0
light_auto_sun.angle = 0.0523599
ob_auto_sun = bpy.data.objects.new('AutoSun', light_auto_sun)
scene.collection.objects.link(ob_auto_sun)
ob_auto_sun.rotation_euler = (0.872665, 0.174533, 0.523599)
bpy.context.view_layer.update()
